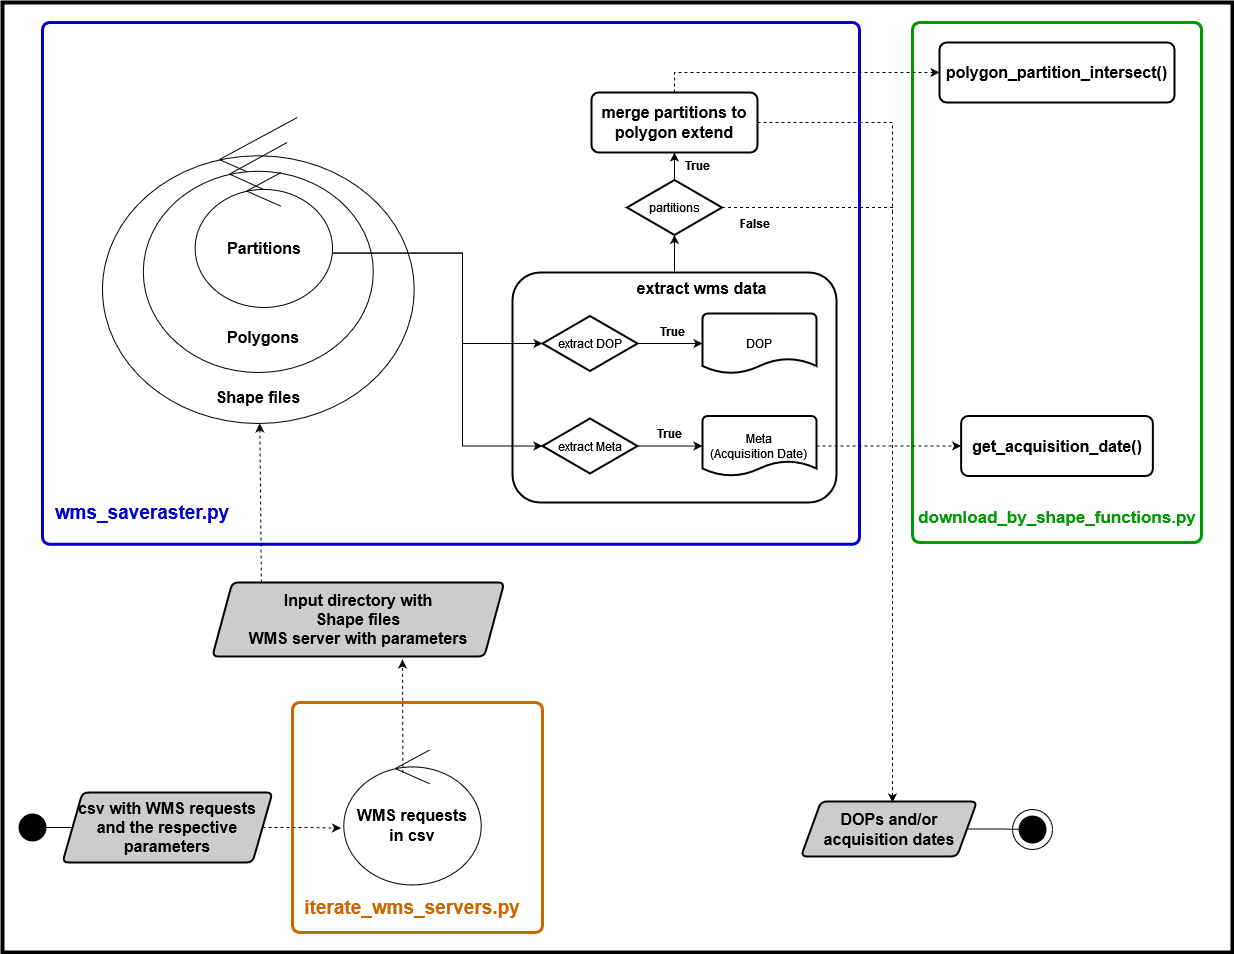

The diagram above was exported from draw.io. Its source (the exported page's mxGraphModel, read from the mxfile embedded in the PNG):
<mxGraphModel dx="2261" dy="1977" grid="1" gridSize="10" guides="1" tooltips="1" connect="1" arrows="1" fold="1" page="1" pageScale="1" pageWidth="827" pageHeight="1169" math="0" shadow="0">
  <root>
    <mxCell id="0" />
    <mxCell id="1" parent="0" />
    <mxCell id="91" value="" style="rounded=0;whiteSpace=wrap;html=1;strokeColor=#000000;strokeWidth=4;" parent="1" vertex="1">
      <mxGeometry x="-50" y="-50" width="1230" height="950" as="geometry" />
    </mxCell>
    <mxCell id="121" value="" style="rounded=1;whiteSpace=wrap;html=1;absoluteArcSize=1;arcSize=14;strokeWidth=3;fillColor=#FFFFFF;strokeColor=#CC6600;fontColor=#CC6600;" parent="1" vertex="1">
      <mxGeometry x="240" y="650" width="250" height="230" as="geometry" />
    </mxCell>
    <mxCell id="14" value="" style="rounded=1;whiteSpace=wrap;html=1;absoluteArcSize=1;arcSize=14;strokeWidth=3;fillColor=#FFFFFF;strokeColor=#0000CC;fontColor=#0000CC;" parent="1" vertex="1">
      <mxGeometry x="-10" y="-30" width="817" height="521.75" as="geometry" />
    </mxCell>
    <mxCell id="2" value="" style="rounded=1;whiteSpace=wrap;html=1;absoluteArcSize=1;arcSize=14;strokeWidth=3;fillColor=#FFFFFF;strokeColor=#009900;" parent="1" vertex="1">
      <mxGeometry x="860" y="-30" width="289" height="520" as="geometry" />
    </mxCell>
    <mxCell id="5" value="download_by_shape_functions.py" style="text;html=1;align=center;verticalAlign=middle;whiteSpace=wrap;rounded=0;fontStyle=1;fontSize=17;fontColor=#009900;" parent="1" vertex="1">
      <mxGeometry x="924.5" y="450" width="160" height="30" as="geometry" />
    </mxCell>
    <mxCell id="15" value="wms_saveraster.py" style="text;html=1;align=center;verticalAlign=middle;whiteSpace=wrap;rounded=0;fontStyle=1;fontSize=19;fontColor=#0000CC;" parent="1" vertex="1">
      <mxGeometry x="10" y="445" width="160" height="30" as="geometry" />
    </mxCell>
    <mxCell id="182" style="edgeStyle=orthogonalEdgeStyle;rounded=0;orthogonalLoop=1;jettySize=auto;html=1;entryX=0;entryY=0.5;entryDx=0;entryDy=0;" parent="1" edge="1">
      <mxGeometry relative="1" as="geometry">
        <mxPoint x="325" y="326" as="sourcePoint" />
      </mxGeometry>
    </mxCell>
    <mxCell id="203" style="edgeStyle=orthogonalEdgeStyle;rounded=0;orthogonalLoop=1;jettySize=auto;html=1;" parent="1" edge="1">
      <mxGeometry relative="1" as="geometry">
        <mxPoint x="411.0050000000001" y="356" as="targetPoint" />
      </mxGeometry>
    </mxCell>
    <mxCell id="193" style="edgeStyle=orthogonalEdgeStyle;rounded=0;orthogonalLoop=1;jettySize=auto;html=1;entryX=0;entryY=0.5;entryDx=0;entryDy=0;" parent="1" edge="1">
      <mxGeometry relative="1" as="geometry">
        <mxPoint x="471" y="326" as="sourcePoint" />
      </mxGeometry>
    </mxCell>
    <mxCell id="60" value="" style="ellipse;shape=umlControl;whiteSpace=wrap;html=1;fontStyle=1;fontSize=16;fontFamily=Helvetica;" parent="1" vertex="1">
      <mxGeometry x="50" y="65" width="311.63" height="306" as="geometry" />
    </mxCell>
    <mxCell id="92" value="&lt;div&gt;csv with WMS requests and the respective parameters&lt;br&gt;&lt;/div&gt;" style="shape=parallelogram;perimeter=parallelogramPerimeter;whiteSpace=wrap;html=1;fixedSize=1;fontSize=16;rounded=1;strokeWidth=2;arcSize=12;fillColor=#CCCCCC;fontStyle=1;fontFamily=Helvetica;" parent="1" vertex="1">
      <mxGeometry x="10" y="740" width="210" height="70" as="geometry" />
    </mxCell>
    <mxCell id="114" value="" style="group" parent="1" vertex="1" connectable="0">
      <mxGeometry x="960" y="757" width="40" height="40" as="geometry" />
    </mxCell>
    <mxCell id="115" value="" style="verticalLabelPosition=bottom;verticalAlign=top;html=1;shape=mxgraph.flowchart.on-page_reference;" parent="114" vertex="1">
      <mxGeometry width="40" height="40" as="geometry" />
    </mxCell>
    <mxCell id="116" value="" style="shape=waypoint;sketch=0;fillStyle=solid;size=6;pointerEvents=1;points=[];fillColor=none;resizable=0;rotatable=0;perimeter=centerPerimeter;snapToPoint=1;strokeWidth=12;" parent="114" vertex="1">
      <mxGeometry x="10" y="10" width="20" height="20" as="geometry" />
    </mxCell>
    <mxCell id="118" value="DOPs and/or acquisition dates" style="shape=parallelogram;perimeter=parallelogramPerimeter;whiteSpace=wrap;html=1;fixedSize=1;fontSize=16;rounded=1;strokeWidth=2;arcSize=12;fillColor=#CCCCCC;fontStyle=1;fontFamily=Helvetica;" parent="1" vertex="1">
      <mxGeometry x="748.5" y="749" width="176" height="55" as="geometry" />
    </mxCell>
    <mxCell id="122" value="iterate_wms_servers.py" style="text;html=1;align=center;verticalAlign=middle;whiteSpace=wrap;rounded=0;fontStyle=1;fontSize=19;fontColor=#CC6600;" parent="1" vertex="1">
      <mxGeometry x="280" y="840" width="160" height="30" as="geometry" />
    </mxCell>
    <mxCell id="227" style="edgeStyle=orthogonalEdgeStyle;rounded=0;orthogonalLoop=1;jettySize=auto;html=1;endArrow=none;endFill=0;entryX=0;entryY=0.5;entryDx=0;entryDy=0;" parent="1" source="217" target="92" edge="1">
      <mxGeometry relative="1" as="geometry">
        <mxPoint x="50" y="657" as="targetPoint" />
      </mxGeometry>
    </mxCell>
    <mxCell id="217" value="" style="shape=waypoint;sketch=0;fillStyle=solid;size=6;pointerEvents=1;points=[];fillColor=none;resizable=0;rotatable=0;perimeter=centerPerimeter;snapToPoint=1;strokeWidth=12;" parent="1" vertex="1">
      <mxGeometry x="-30" y="765" width="20" height="20" as="geometry" />
    </mxCell>
    <mxCell id="221" style="edgeStyle=orthogonalEdgeStyle;rounded=0;orthogonalLoop=1;jettySize=auto;html=1;entryX=-0.02;entryY=0.579;entryDx=0;entryDy=0;entryPerimeter=0;dashed=1;" parent="1" source="92" target="241" edge="1">
      <mxGeometry relative="1" as="geometry">
        <mxPoint x="649.25" y="654" as="targetPoint" />
      </mxGeometry>
    </mxCell>
    <mxCell id="231" value="polygon_partition_intersect()" style="whiteSpace=wrap;html=1;strokeWidth=2;rounded=1;arcSize=12;fillColor=#FFFFFF;fontStyle=1;fontSize=16;fontFamily=Helvetica;" parent="1" vertex="1">
      <mxGeometry x="887" y="-10" width="235" height="60" as="geometry" />
    </mxCell>
    <mxCell id="234" value="get_acquisition_date()" style="whiteSpace=wrap;html=1;fontSize=16;rounded=1;strokeWidth=2;arcSize=12;fillColor=#FFFFFF;fontStyle=1;fontFamily=Helvetica;" parent="1" vertex="1">
      <mxGeometry x="908.63" y="363.5" width="191.75" height="60" as="geometry" />
    </mxCell>
    <mxCell id="241" value="&lt;div&gt;WMS requests&lt;/div&gt;&lt;div&gt;in csv&lt;/div&gt;" style="ellipse;shape=umlControl;whiteSpace=wrap;html=1;fontStyle=1;fontSize=16;fontFamily=Helvetica;" parent="1" vertex="1">
      <mxGeometry x="291.25" y="697.5" width="137.5" height="135" as="geometry" />
    </mxCell>
    <mxCell id="248" value="" style="ellipse;shape=umlControl;whiteSpace=wrap;html=1;fontStyle=1;fontSize=16;fontFamily=Helvetica;" parent="1" vertex="1">
      <mxGeometry x="90.81" y="90" width="230" height="230" as="geometry" />
    </mxCell>
    <mxCell id="249" value="Partitions" style="ellipse;shape=umlControl;whiteSpace=wrap;html=1;fontStyle=1;fontSize=16;fontFamily=Helvetica;" parent="1" vertex="1">
      <mxGeometry x="142.57" y="120" width="137.5" height="135" as="geometry" />
    </mxCell>
    <mxCell id="251" value="&lt;div&gt;Input directory with&lt;br&gt;&lt;/div&gt;&lt;div&gt;Shape files&lt;/div&gt;&lt;div&gt;WMS server with parameters&lt;br&gt;&lt;/div&gt;" style="shape=parallelogram;perimeter=parallelogramPerimeter;whiteSpace=wrap;html=1;fixedSize=1;fontSize=16;rounded=1;strokeWidth=2;arcSize=12;fillColor=#CCCCCC;fontStyle=1;fontFamily=Helvetica;" parent="1" vertex="1">
      <mxGeometry x="159.81" y="530" width="292" height="74" as="geometry" />
    </mxCell>
    <mxCell id="252" value="" style="endArrow=classic;html=1;rounded=0;exitX=0.43;exitY=0.169;exitDx=0;exitDy=0;exitPerimeter=0;dashed=1;" parent="1" source="241" edge="1">
      <mxGeometry width="50" height="50" relative="1" as="geometry">
        <mxPoint x="410" y="360" as="sourcePoint" />
        <mxPoint x="350" y="607" as="targetPoint" />
      </mxGeometry>
    </mxCell>
    <mxCell id="253" value="&lt;b&gt;&lt;font style=&quot;font-size: 16px;&quot;&gt;Shape files&lt;/font&gt;&lt;/b&gt;" style="text;html=1;align=center;verticalAlign=middle;whiteSpace=wrap;rounded=0;" parent="1" vertex="1">
      <mxGeometry x="145.82" y="330" width="120" height="30" as="geometry" />
    </mxCell>
    <mxCell id="254" value="&lt;font size=&quot;1&quot;&gt;&lt;b style=&quot;font-size: 16px;&quot;&gt;Polygons&lt;/b&gt;&lt;/font&gt;" style="text;html=1;align=center;verticalAlign=middle;whiteSpace=wrap;rounded=0;" parent="1" vertex="1">
      <mxGeometry x="151.32" y="270" width="120" height="30" as="geometry" />
    </mxCell>
    <mxCell id="256" value="" style="whiteSpace=wrap;html=1;strokeWidth=2;rounded=1;arcSize=12;fillColor=#FFFFFF;fontStyle=1;fontSize=16;fontFamily=Helvetica;" parent="1" vertex="1">
      <mxGeometry x="460" y="220" width="324" height="230" as="geometry" />
    </mxCell>
    <mxCell id="257" value="merge partitions to polygon extend" style="whiteSpace=wrap;html=1;strokeWidth=2;rounded=1;arcSize=12;fillColor=#FFFFFF;fontStyle=1;fontSize=16;fontFamily=Helvetica;" parent="1" vertex="1">
      <mxGeometry x="539" y="40" width="166" height="60" as="geometry" />
    </mxCell>
    <mxCell id="258" value="&lt;font style=&quot;font-size: 16px;&quot;&gt;&lt;b&gt;extract wms data&lt;br&gt;&lt;/b&gt;&lt;/font&gt;" style="text;html=1;align=center;verticalAlign=middle;whiteSpace=wrap;rounded=0;" parent="1" vertex="1">
      <mxGeometry x="581.5" y="221" width="135" height="30" as="geometry" />
    </mxCell>
    <mxCell id="260" value="extract DOP" style="strokeWidth=2;html=1;shape=mxgraph.flowchart.decision;whiteSpace=wrap;" parent="1" vertex="1">
      <mxGeometry x="490" y="263.5" width="95" height="55" as="geometry" />
    </mxCell>
    <mxCell id="261" value="extract Meta" style="strokeWidth=2;html=1;shape=mxgraph.flowchart.decision;whiteSpace=wrap;" parent="1" vertex="1">
      <mxGeometry x="490" y="366" width="95" height="55" as="geometry" />
    </mxCell>
    <mxCell id="262" value="DOP" style="strokeWidth=2;html=1;shape=mxgraph.flowchart.document2;whiteSpace=wrap;size=0.25;" parent="1" vertex="1">
      <mxGeometry x="650" y="261" width="114" height="60" as="geometry" />
    </mxCell>
    <mxCell id="263" value="&lt;div&gt;Meta&lt;/div&gt;&lt;div&gt;(Acquisition Date)&lt;br&gt;&lt;/div&gt;" style="strokeWidth=2;html=1;shape=mxgraph.flowchart.document2;whiteSpace=wrap;size=0.25;" parent="1" vertex="1">
      <mxGeometry x="650" y="363.5" width="114" height="60" as="geometry" />
    </mxCell>
    <mxCell id="264" style="edgeStyle=orthogonalEdgeStyle;rounded=0;orthogonalLoop=1;jettySize=auto;html=1;entryX=0;entryY=0.5;entryDx=0;entryDy=0;entryPerimeter=0;exitX=1;exitY=0.5;exitDx=0;exitDy=0;exitPerimeter=0;" parent="1" source="260" target="262" edge="1">
      <mxGeometry relative="1" as="geometry">
        <mxPoint x="402" y="667" as="targetPoint" />
        <mxPoint x="640" y="667" as="sourcePoint" />
      </mxGeometry>
    </mxCell>
    <mxCell id="266" style="edgeStyle=orthogonalEdgeStyle;rounded=0;orthogonalLoop=1;jettySize=auto;html=1;entryX=0;entryY=0.5;entryDx=0;entryDy=0;entryPerimeter=0;exitX=1;exitY=0.5;exitDx=0;exitDy=0;exitPerimeter=0;" parent="1" source="261" target="263" edge="1">
      <mxGeometry relative="1" as="geometry">
        <mxPoint x="680" y="271" as="targetPoint" />
        <mxPoint x="638" y="271" as="sourcePoint" />
      </mxGeometry>
    </mxCell>
    <mxCell id="267" value="&lt;b&gt;True&lt;/b&gt;" style="text;html=1;align=center;verticalAlign=middle;whiteSpace=wrap;rounded=0;" parent="1" vertex="1">
      <mxGeometry x="585" y="263.5" width="70" height="30" as="geometry" />
    </mxCell>
    <mxCell id="268" value="&lt;b&gt;True&lt;/b&gt;" style="text;html=1;align=center;verticalAlign=middle;whiteSpace=wrap;rounded=0;" parent="1" vertex="1">
      <mxGeometry x="581.5" y="366" width="70" height="30" as="geometry" />
    </mxCell>
    <mxCell id="270" value="partitions" style="strokeWidth=2;html=1;shape=mxgraph.flowchart.decision;whiteSpace=wrap;" parent="1" vertex="1">
      <mxGeometry x="574.5" y="127.5" width="95" height="55" as="geometry" />
    </mxCell>
    <mxCell id="273" value="&lt;b&gt;True&lt;/b&gt;" style="text;html=1;align=center;verticalAlign=middle;whiteSpace=wrap;rounded=0;" parent="1" vertex="1">
      <mxGeometry x="610" y="97.5" width="70" height="30" as="geometry" />
    </mxCell>
    <mxCell id="274" style="edgeStyle=orthogonalEdgeStyle;rounded=0;orthogonalLoop=1;jettySize=auto;html=1;entryX=0.5;entryY=1;entryDx=0;entryDy=0;exitX=0.5;exitY=0;exitDx=0;exitDy=0;exitPerimeter=0;" parent="1" source="270" target="257" edge="1">
      <mxGeometry relative="1" as="geometry">
        <mxPoint x="402" y="667" as="targetPoint" />
        <mxPoint x="640" y="667" as="sourcePoint" />
        <Array as="points">
          <mxPoint x="622" y="110" />
          <mxPoint x="622" y="110" />
        </Array>
      </mxGeometry>
    </mxCell>
    <mxCell id="276" style="edgeStyle=orthogonalEdgeStyle;rounded=0;orthogonalLoop=1;jettySize=auto;html=1;entryX=0;entryY=0.5;entryDx=0;entryDy=0;exitX=1.002;exitY=0.597;exitDx=0;exitDy=0;exitPerimeter=0;entryPerimeter=0;" parent="1" source="249" target="260" edge="1">
      <mxGeometry relative="1" as="geometry">
        <mxPoint x="472" y="140" as="targetPoint" />
        <mxPoint x="423" y="240" as="sourcePoint" />
        <Array as="points">
          <mxPoint x="410" y="201" />
          <mxPoint x="410" y="291" />
        </Array>
      </mxGeometry>
    </mxCell>
    <mxCell id="277" style="edgeStyle=orthogonalEdgeStyle;rounded=0;orthogonalLoop=1;jettySize=auto;html=1;entryX=0.5;entryY=1;entryDx=0;entryDy=0;exitX=0.5;exitY=0;exitDx=0;exitDy=0;entryPerimeter=0;" parent="1" source="256" target="270" edge="1">
      <mxGeometry relative="1" as="geometry">
        <mxPoint x="472" y="140" as="targetPoint" />
        <mxPoint x="389" y="227" as="sourcePoint" />
        <Array as="points">
          <mxPoint x="622" y="190" />
          <mxPoint x="622" y="190" />
        </Array>
      </mxGeometry>
    </mxCell>
    <mxCell id="278" style="edgeStyle=orthogonalEdgeStyle;rounded=0;orthogonalLoop=1;jettySize=auto;html=1;entryX=0;entryY=0.5;entryDx=0;entryDy=0;entryPerimeter=0;exitX=0.995;exitY=0.597;exitDx=0;exitDy=0;exitPerimeter=0;" parent="1" source="249" target="261" edge="1">
      <mxGeometry relative="1" as="geometry">
        <mxPoint x="537" y="301" as="targetPoint" />
        <mxPoint x="420" y="230" as="sourcePoint" />
        <Array as="points">
          <mxPoint x="410" y="201" />
          <mxPoint x="410" y="394" />
        </Array>
      </mxGeometry>
    </mxCell>
    <mxCell id="279" value="" style="endArrow=classic;html=1;rounded=0;exitX=0.168;exitY=0;exitDx=0;exitDy=0;dashed=1;exitPerimeter=0;" parent="1" source="251" target="60" edge="1">
      <mxGeometry width="50" height="50" relative="1" as="geometry">
        <mxPoint x="317" y="609" as="sourcePoint" />
        <mxPoint x="316" y="483" as="targetPoint" />
      </mxGeometry>
    </mxCell>
    <mxCell id="299" style="edgeStyle=orthogonalEdgeStyle;rounded=0;orthogonalLoop=1;jettySize=auto;html=1;endArrow=none;endFill=0;entryX=0.2;entryY=0.5;entryDx=0;entryDy=0;entryPerimeter=0;" parent="1" source="118" target="116" edge="1">
      <mxGeometry relative="1" as="geometry">
        <mxPoint x="40" y="787" as="targetPoint" />
        <mxPoint x="10" y="787" as="sourcePoint" />
      </mxGeometry>
    </mxCell>
    <mxCell id="300" style="edgeStyle=orthogonalEdgeStyle;rounded=0;orthogonalLoop=1;jettySize=auto;html=1;entryX=0;entryY=0.5;entryDx=0;entryDy=0;exitX=1;exitY=0.5;exitDx=0;exitDy=0;dashed=1;exitPerimeter=0;" parent="1" source="263" target="234" edge="1">
      <mxGeometry relative="1" as="geometry">
        <mxPoint x="848" y="760" as="targetPoint" />
        <mxPoint x="794" y="140" as="sourcePoint" />
        <Array as="points">
          <mxPoint x="810" y="394" />
          <mxPoint x="810" y="394" />
        </Array>
      </mxGeometry>
    </mxCell>
    <mxCell id="301" style="edgeStyle=orthogonalEdgeStyle;rounded=0;orthogonalLoop=1;jettySize=auto;html=1;dashed=1;entryX=0;entryY=0.5;entryDx=0;entryDy=0;exitX=0.5;exitY=0;exitDx=0;exitDy=0;" parent="1" target="231" edge="1" source="257">
      <mxGeometry relative="1" as="geometry">
        <mxPoint x="887" y="180" as="targetPoint" />
        <mxPoint x="590" y="70" as="sourcePoint" />
        <Array as="points">
          <mxPoint x="622" y="20" />
        </Array>
      </mxGeometry>
    </mxCell>
    <mxCell id="302" style="edgeStyle=orthogonalEdgeStyle;rounded=0;orthogonalLoop=1;jettySize=auto;html=1;exitX=1;exitY=0.5;exitDx=0;exitDy=0;exitPerimeter=0;dashed=1;" parent="1" source="270" edge="1">
      <mxGeometry relative="1" as="geometry">
        <mxPoint x="840" y="750" as="targetPoint" />
        <mxPoint x="519" y="113" as="sourcePoint" />
        <Array as="points">
          <mxPoint x="840" y="155" />
        </Array>
      </mxGeometry>
    </mxCell>
    <mxCell id="303" value="&lt;b&gt;False&lt;/b&gt;" style="text;html=1;align=center;verticalAlign=middle;whiteSpace=wrap;rounded=0;" parent="1" vertex="1">
      <mxGeometry x="668" y="160" width="70" height="22.5" as="geometry" />
    </mxCell>
    <mxCell id="306" style="edgeStyle=orthogonalEdgeStyle;rounded=0;orthogonalLoop=1;jettySize=auto;html=1;dashed=1;exitX=1;exitY=0.5;exitDx=0;exitDy=0;endArrow=none;endFill=0;" parent="1" source="257" edge="1">
      <mxGeometry relative="1" as="geometry">
        <mxPoint x="840" y="160" as="targetPoint" />
        <mxPoint x="600" y="80" as="sourcePoint" />
        <Array as="points">
          <mxPoint x="840" y="70" />
        </Array>
      </mxGeometry>
    </mxCell>
  </root>
</mxGraphModel>